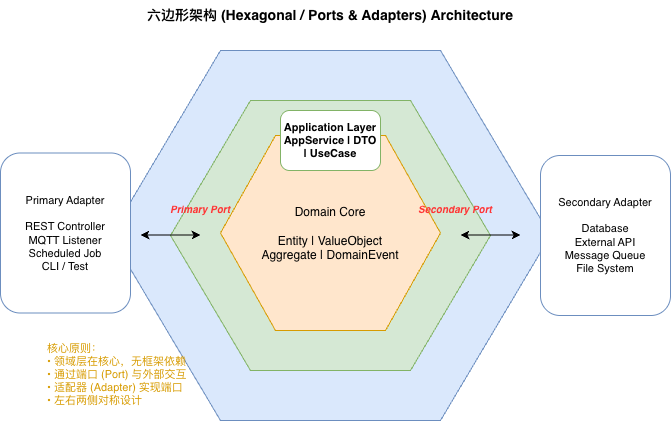

The diagram above was exported from draw.io. Its source (the exported page's mxGraphModel, read from the mxfile embedded in the PNG):
<mxGraphModel dx="1222" dy="792" grid="1" gridSize="10" guides="1" tooltips="1" connect="1" arrows="1" fold="1" page="1" pageScale="1" pageWidth="827" pageHeight="1169" math="0" shadow="0">
  <root>
    <mxCell id="0" />
    <mxCell id="1" parent="0" />
    <mxCell id="100" parent="1" style="text;align=center;fontSize=14;fontStyle=1;" value="六边形架构 (Hexagonal / Ports &amp; Adapters) Architecture" vertex="1">
      <mxGeometry height="25" width="460" x="380" y="120" as="geometry" />
    </mxCell>
    <mxCell id="4" parent="1" style="shape=hexagon;whiteSpace=wrap;fillColor=#dae8fc;strokeColor=#6c8ebf;perimeter=hexagonPerimeter;" value="" vertex="1">
      <mxGeometry height="370" width="440" x="390" y="170" as="geometry" />
    </mxCell>
    <mxCell id="3" parent="1" style="shape=hexagon;whiteSpace=wrap;fillColor=#d5e8d4;strokeColor=#82b366;perimeter=hexagonPerimeter;" value="" vertex="1">
      <mxGeometry height="270" width="320" x="450" y="220" as="geometry" />
    </mxCell>
    <mxCell id="2" parent="1" style="shape=hexagon;whiteSpace=wrap;fillColor=#ffe6cc;strokeColor=#d79b00;perimeter=hexagonPerimeter;fontSize=12;" value="Domain Core&#10;&#10;Entity | ValueObject&#10;Aggregate | DomainEvent" vertex="1">
      <mxGeometry height="195" width="220" x="500" y="255" as="geometry" />
    </mxCell>
    <mxCell id="30" parent="1" style="rounded=1;whiteSpace=wrap;fillColor=#FFFFFF;strokeColor=#82b366;fontSize=11;fontStyle=1;" value="Application Layer&#10;AppService | DTO | UseCase" vertex="1">
      <mxGeometry height="60" width="100" x="560" y="230" as="geometry" />
    </mxCell>
    <mxCell id="10" parent="1" style="rounded=1;whiteSpace=wrap;fillColor=#FFFFFF;strokeColor=#6c8ebf;fontSize=11;align=center;" value="Primary Adapter&#10;&#10;REST Controller&#10;MQTT Listener&#10;Scheduled Job&#10;CLI / Test" vertex="1">
      <mxGeometry height="160" width="130" x="280" y="272.5" as="geometry" />
    </mxCell>
    <mxCell id="11" parent="1" style="rounded=1;whiteSpace=wrap;fillColor=#FFFFFF;strokeColor=#6c8ebf;fontSize=11;align=center;" value="Secondary Adapter&#10;&#10;Database&#10;External API&#10;Message Queue&#10;File System" vertex="1">
      <mxGeometry height="160" width="130" x="820" y="275" as="geometry" />
    </mxCell>
    <mxCell id="20" edge="1" parent="1" style="endArrow=classic;startArrow=classic;edgeStyle=orthogonalEdgeStyle;" value="">
      <mxGeometry relative="1" as="geometry">
        <mxPoint x="420" y="354.5" as="sourcePoint" />
        <mxPoint x="480" y="354.5" as="targetPoint" />
      </mxGeometry>
    </mxCell>
    <mxCell id="21" edge="1" parent="1" style="endArrow=classic;startArrow=classic;edgeStyle=orthogonalEdgeStyle;" value="">
      <mxGeometry relative="1" as="geometry">
        <mxPoint x="740" y="354.5" as="sourcePoint" />
        <mxPoint x="800" y="354.5" as="targetPoint" />
      </mxGeometry>
    </mxCell>
    <mxCell id="50" parent="1" style="text;align=left;spacingLeft=5;fontColor=#d79b00;fontSize=11;" value="核心原则：&#10;• 领域层在核心，无框架依赖&#10;• 通过端口 (Port) 与外部交互&#10;• 适配器 (Adapter) 实现端口&#10;• 左右两侧对称设计" vertex="1">
      <mxGeometry height="85" width="170" x="320" y="455" as="geometry" />
    </mxCell>
    <mxCell id="yJNtVHxkISHtGPe8fxgm-100" parent="1" style="text;html=1;whiteSpace=wrap;strokeColor=none;fillColor=none;align=center;verticalAlign=middle;rounded=0;fontStyle=1;fontColor=#FF3333;" value="&lt;span style=&quot;font-size: 10px; font-style: italic; white-space: nowrap;&quot;&gt;Primary Port&lt;/span&gt;" vertex="1">
      <mxGeometry height="30" width="60" x="450" y="314" as="geometry" />
    </mxCell>
    <mxCell id="yJNtVHxkISHtGPe8fxgm-101" parent="1" style="text;html=1;whiteSpace=wrap;strokeColor=none;fillColor=none;align=center;verticalAlign=middle;rounded=0;fontColor=#FF3333;fontStyle=1" value="&lt;span style=&quot;font-size: 10px; font-style: italic; white-space: nowrap;&quot;&gt;Secondary Port&lt;/span&gt;" vertex="1">
      <mxGeometry height="30" width="90" x="690" y="314" as="geometry" />
    </mxCell>
  </root>
</mxGraphModel>